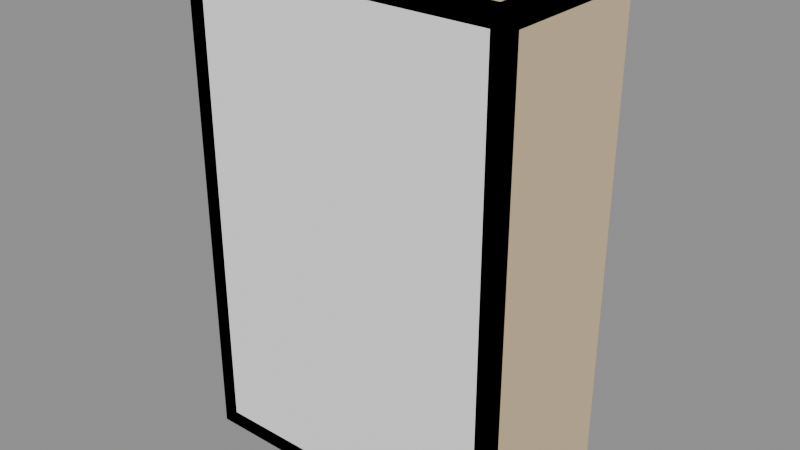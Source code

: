 # Source: KIDS_PRATELEIRA_v01.blend  (saved by Blender 4.2.66; exported with 4.5.12 LTS)
import bpy
from mathutils import Matrix  # noqa: F401  (used for matrix-valued properties, if any)

bpy.ops.wm.read_factory_settings(use_empty=True)
scene = bpy.context.scene
scene.name = 'Scene'

# ---- materials (node trees are filled in below, after node groups)
mat_polyroom_pbr = bpy.data.materials.new('Polyroom_PBR')

# ---- material node trees
mat_polyroom_pbr.use_nodes = True; mat_polyroom_pbr.node_tree.nodes.clear()
_N = mat_polyroom_pbr.node_tree.nodes; _L = mat_polyroom_pbr.node_tree.links
n0 = _N.new('ShaderNodeOutputMaterial'); n0.name = 'Material Output'; n0.location = (0, 0)
n1 = _N.new('ShaderNodeBsdfPrincipled'); n1.name = 'Principled BSDF'; n1.location = (0, 0)
n1.inputs[2].default_value = 0.8
n2 = _N.new('ShaderNodeVertexColor'); n2.name = 'Color Attribute'; n2.location = (0, 0)
n2.layer_name = 'Color'
_L.new(n2.outputs[0], n1.inputs[0])
_L.new(n1.outputs[0], n0.inputs[0])
n0.is_active_output = True

# ---- meshes
me_kids_prateleira_v01 = bpy.data.meshes.new('KIDS_PRATELEIRA_v01')
me_kids_prateleira_v01.from_pydata([(-0.3, -0.15, 0.0), (-0.3, -0.15, 0.9), (-0.3, 0.15, 0.0), (-0.3, 0.15, 0.9), (-0.27, -0.15, 0.0), (-0.27, -0.15, 0.9), (-0.27, 0.15, 0.0), (-0.27, 0.15, 0.9), (0.27, -0.15, 0.0), (0.27, -0.15, 0.9), (0.27, 0.15, 0.0), (0.27, 0.15, 0.9), (0.3, -0.15, 0.0), (0.3, -0.15, 0.9), (0.3, 0.15, 0.0), (0.3, 0.15, 0.9), (-0.3, -0.15, 0.0), (-0.3, -0.15, 0.03), (-0.3, 0.15, 0.0), (-0.3, 0.15, 0.03), (0.3, -0.15, 0.0), (0.3, -0.15, 0.03), (0.3, 0.15, 0.0), (0.3, 0.15, 0.03), (-0.3, -0.15, 0.87), (-0.3, -0.15, 0.9), (-0.3, 0.15, 0.87), (-0.3, 0.15, 0.9), (0.3, -0.15, 0.87), (0.3, -0.15, 0.9), (0.3, 0.15, 0.87), (0.3, 0.15, 0.9), (-0.27, -0.14, 0.4375), (-0.27, -0.14, 0.4625), (-0.27, 0.14, 0.4375), (-0.27, 0.14, 0.4625), (0.27, -0.14, 0.4375), (0.27, -0.14, 0.4625), (0.27, 0.14, 0.4375), (0.27, 0.14, 0.4625), (-0.3, -0.15, 0.0), (-0.3, -0.15, 0.9), (-0.3, -0.13, 0.0), (-0.3, -0.13, 0.9), (0.3, -0.15, 0.0), (0.3, -0.15, 0.9), (0.3, -0.13, 0.0), (0.3, -0.13, 0.9), (-0.1596, -0.07505, 0.47), (-0.1596, -0.07505, 0.59), (-0.1951, 0.03959, 0.47), (-0.1951, 0.03959, 0.59), (-0.04495, -0.03959, 0.47), (-0.04495, -0.03959, 0.59), (-0.08041, 0.07505, 0.47), (-0.08041, 0.07505, 0.59), (0.12, 0.05, 0.4625), (0.12, 0.05, 0.5825), (0.1554, 0.03536, 0.4625), (0.1554, 0.03536, 0.5825), (0.17, 0.0, 0.4625), (0.17, 0.0, 0.5825), (0.1554, -0.03536, 0.4625), (0.1554, -0.03536, 0.5825), (0.12, -0.05, 0.4625), (0.12, -0.05, 0.5825), (0.08464, -0.03536, 0.4625), (0.08464, -0.03536, 0.5825), (0.07, 0.0, 0.4625), (0.07, 0.0, 0.5825), (0.08464, 0.03536, 0.4625), (0.08464, 0.03536, 0.5825), (0.03, 0.03, 0.7924), (0.04243, 0.04243, 0.75), (0.03, 0.03, 0.7076), (0.04243, 0.0, 0.7924), (0.06, 0.0, 0.75), (0.04243, 0.0, 0.7076), (0.03, -0.03, 0.7924), (0.04243, -0.04243, 0.75), (0.03, -0.03, 0.7076), (0.0, -0.04243, 0.7924), (0.0, -0.06, 0.75), (0.0, -0.04243, 0.7076), (-0.03, -0.03, 0.7924), (-0.04243, -0.04243, 0.75), (-0.03, -0.03, 0.7076), (0.0, 0.0, 0.69), (-0.04243, 0.0, 0.7924), (-0.06, 0.0, 0.75), (-0.04243, 0.0, 0.7076), (-0.03, 0.03, 0.7924), (-0.04243, 0.04243, 0.75), (-0.03, 0.03, 0.7076), (0.0, 0.0, 0.81), (0.0, 0.04243, 0.7924), (0.0, 0.06, 0.75), (0.0, 0.04243, 0.7076)], [], [(0, 1, 3, 2), (2, 3, 7, 6), (6, 7, 5, 4), (4, 5, 1, 0), (2, 6, 4, 0), (7, 3, 1, 5), (8, 9, 11, 10), (10, 11, 15, 14), (14, 15, 13, 12), (12, 13, 9, 8), (10, 14, 12, 8), (15, 11, 9, 13), (16, 17, 19, 18), (18, 19, 23, 22), (22, 23, 21, 20), (20, 21, 17, 16), (18, 22, 20, 16), (23, 19, 17, 21), (24, 25, 27, 26), (26, 27, 31, 30), (30, 31, 29, 28), (28, 29, 25, 24), (26, 30, 28, 24), (31, 27, 25, 29), (32, 33, 35, 34), (34, 35, 39, 38), (38, 39, 37, 36), (36, 37, 33, 32), (34, 38, 36, 32), (39, 35, 33, 37), (40, 41, 43, 42), (42, 43, 47, 46), (46, 47, 45, 44), (44, 45, 41, 40), (42, 46, 44, 40), (47, 43, 41, 45), (48, 49, 51, 50), (50, 51, 55, 54), (54, 55, 53, 52), (52, 53, 49, 48), (50, 54, 52, 48), (55, 51, 49, 53), (56, 57, 59, 58), (58, 59, 61, 60), (60, 61, 63, 62), (62, 63, 65, 64), (64, 65, 67, 66), (66, 67, 69, 68), (59, 57, 71, 69, 67, 65, 63, 61), (68, 69, 71, 70), (70, 71, 57, 56), (56, 58, 60, 62, 64, 66, 68, 70), (97, 96, 73, 74), (95, 94, 72), (87, 97, 74), (96, 95, 72, 73), (74, 73, 76, 77), (72, 94, 75), (87, 74, 77), (73, 72, 75, 76), (77, 76, 79, 80), (75, 94, 78), (87, 77, 80), (76, 75, 78, 79), (80, 79, 82, 83), (78, 94, 81), (87, 80, 83), (79, 78, 81, 82), (83, 82, 85, 86), (81, 94, 84), (87, 83, 86), (82, 81, 84, 85), (86, 85, 89, 90), (84, 94, 88), (87, 86, 90), (85, 84, 88, 89), (89, 88, 91, 92), (90, 89, 92, 93), (88, 94, 91), (87, 90, 93), (87, 93, 97), (92, 91, 95, 96), (93, 92, 96, 97), (91, 94, 95)])
_uv = me_kids_prateleira_v01.uv_layers.new(name='UVMap')
_uv.uv.foreach_set('vector', [0.551, 0.3887, 0.551, 0.008964, 0.6776, 0.008964, 0.6776, 0.3887, 0.84, 0.3887, 0.84, 0.008964, 0.8527, 0.008964, 0.8527, 0.3887, 0.1534, 0.7864, 0.1534, 0.4067, 0.28, 0.4067, 0.28, 0.7864, 0.8706, 0.3887, 0.8706, 0.008964, 0.8833, 0.008964, 0.8833, 0.3887, 0.3106, 0.9309, 0.2979, 0.9309, 0.2979, 0.8044, 0.3106, 0.8044, 0.3412, 0.9309, 0.3285, 0.9309, 0.3285, 0.8044, 0.3412, 0.8044, 0.008964, 0.7864, 0.008964, 0.4067, 0.1355, 0.4067, 0.1355, 0.7864, 0.876, 0.7864, 0.876, 0.4067, 0.8886, 0.4067, 0.8886, 0.7864, 0.2979, 0.7864, 0.2979, 0.4067, 0.4245, 0.4067, 0.4245, 0.7864, 0.9012, 0.3887, 0.9012, 0.008964, 0.9139, 0.008964, 0.9139, 0.3887, 0.3718, 0.9309, 0.3591, 0.9309, 0.3591, 0.8044, 0.3718, 0.8044, 0.4023, 0.9309, 0.3897, 0.9309, 0.3897, 0.8044, 0.4023, 0.8044, 0.8886, 0.9309, 0.876, 0.9309, 0.876, 0.8044, 0.8886, 0.8044, 0.7441, 0.9309, 0.7314, 0.9309, 0.7314, 0.6778, 0.7441, 0.6778, 0.9708, 0.3812, 0.9581, 0.3812, 0.9581, 0.2547, 0.9708, 0.2547, 0.7747, 0.9309, 0.762, 0.9309, 0.762, 0.6778, 0.7747, 0.6778, 0.569, 0.4067, 0.569, 0.6598, 0.4424, 0.6598, 0.4424, 0.4067, 0.7135, 0.4067, 0.7135, 0.6598, 0.5869, 0.6598, 0.5869, 0.4067, 0.9719, 0.7789, 0.9593, 0.7789, 0.9593, 0.6524, 0.9719, 0.6524, 0.8053, 0.9309, 0.7926, 0.9309, 0.7926, 0.6778, 0.8053, 0.6778, 0.9719, 0.9234, 0.9593, 0.9234, 0.9593, 0.7969, 0.9719, 0.7969, 0.8359, 0.9309, 0.8232, 0.9309, 0.8232, 0.6778, 0.8359, 0.6778, 0.8221, 0.008964, 0.8221, 0.2621, 0.6955, 0.2621, 0.6955, 0.008964, 0.858, 0.4067, 0.858, 0.6598, 0.7314, 0.6598, 0.7314, 0.4067, 0.01951, 0.991, 0.008964, 0.991, 0.008964, 0.8729, 0.01951, 0.8729, 0.9687, 0.2368, 0.9581, 0.2368, 0.9581, 0.008964, 0.9687, 0.008964, 0.04799, 0.991, 0.03744, 0.991, 0.03744, 0.8729, 0.04799, 0.8729, 0.9698, 0.6345, 0.9593, 0.6345, 0.9593, 0.4067, 0.9698, 0.4067, 0.5606, 0.6778, 0.5606, 0.9056, 0.4424, 0.9056, 0.4424, 0.6778, 0.6966, 0.6778, 0.6966, 0.9056, 0.5785, 0.9056, 0.5785, 0.6778, 0.9065, 0.7864, 0.9065, 0.4067, 0.915, 0.4067, 0.915, 0.7864, 0.008964, 0.3887, 0.008964, 0.008964, 0.2621, 0.008964, 0.2621, 0.3887, 0.9318, 0.3887, 0.9318, 0.008964, 0.9402, 0.008964, 0.9402, 0.3887, 0.28, 0.3887, 0.28, 0.008964, 0.5331, 0.008964, 0.5331, 0.3887, 0.9413, 0.4067, 0.9413, 0.6598, 0.9329, 0.6598, 0.9329, 0.4067, 0.9413, 0.6778, 0.9413, 0.9309, 0.9329, 0.9309, 0.9329, 0.6778, 0.008964, 0.855, 0.008964, 0.8044, 0.05769, 0.8044, 0.05769, 0.855, 0.1423, 0.855, 0.1423, 0.8044, 0.191, 0.8044, 0.191, 0.855, 0.07561, 0.855, 0.07561, 0.8044, 0.1243, 0.8044, 0.1243, 0.855, 0.2089, 0.855, 0.2089, 0.8044, 0.2576, 0.8044, 0.2576, 0.855, 0.7461, 0.2801, 0.7461, 0.3307, 0.6955, 0.3307, 0.6955, 0.2801, 0.7641, 0.3307, 0.7641, 0.2801, 0.8147, 0.2801, 0.8147, 0.3307, 0.08098, 0.9236, 0.08098, 0.8729, 0.09575, 0.8729, 0.09575, 0.9236, 0.1614, 0.9236, 0.1614, 0.8729, 0.1765, 0.8729, 0.1765, 0.9236, 0.1765, 0.9236, 0.1765, 0.8729, 0.1913, 0.8729, 0.1913, 0.9236, 0.1137, 0.9236, 0.1137, 0.8729, 0.1287, 0.8729, 0.1287, 0.9236, 0.1287, 0.9236, 0.1287, 0.8729, 0.1435, 0.8729, 0.1435, 0.9236, 0.2092, 0.9236, 0.2092, 0.8729, 0.2243, 0.8729, 0.2243, 0.9236, 0.7345, 0.3601, 0.7345, 0.3762, 0.7231, 0.3876, 0.7069, 0.3876, 0.6955, 0.3762, 0.6955, 0.3601, 0.7069, 0.3486, 0.7231, 0.3486, 0.2243, 0.9236, 0.2243, 0.8729, 0.239, 0.8729, 0.239, 0.9236, 0.06592, 0.9236, 0.06592, 0.8729, 0.08098, 0.8729, 0.08098, 0.9236, 0.7914, 0.3762, 0.78, 0.3876, 0.7638, 0.3876, 0.7524, 0.3762, 0.7524, 0.3601, 0.7638, 0.3486, 0.78, 0.3486, 0.7914, 0.3601, 0.514, 0.9594, 0.5142, 0.9415, 0.5319, 0.9415, 0.5266, 0.9594, 0.07561, 0.9746, 0.08246, 0.958, 0.08931, 0.9746, 0.1335, 0.958, 0.1266, 0.9746, 0.1169, 0.9649, 0.5142, 0.9415, 0.514, 0.9236, 0.5266, 0.9236, 0.5319, 0.9415, 0.6373, 0.9594, 0.6322, 0.9415, 0.6503, 0.9415, 0.6501, 0.9594, 0.08931, 0.9746, 0.08246, 0.958, 0.099, 0.9649, 0.1335, 0.958, 0.1169, 0.9649, 0.1169, 0.9512, 0.6322, 0.9415, 0.6373, 0.9236, 0.6501, 0.9236, 0.6503, 0.9415, 0.6501, 0.9594, 0.6503, 0.9415, 0.668, 0.9415, 0.6626, 0.9594, 0.099, 0.9649, 0.08246, 0.958, 0.099, 0.9512, 0.1335, 0.958, 0.1169, 0.9512, 0.1266, 0.9415, 0.6503, 0.9415, 0.6501, 0.9236, 0.6626, 0.9236, 0.668, 0.9415, 0.5836, 0.9594, 0.5785, 0.9415, 0.5966, 0.9415, 0.5964, 0.9594, 0.099, 0.9512, 0.08246, 0.958, 0.08931, 0.9415, 0.1335, 0.958, 0.1266, 0.9415, 0.1403, 0.9415, 0.5785, 0.9415, 0.5836, 0.9236, 0.5964, 0.9236, 0.5966, 0.9415, 0.5964, 0.9594, 0.5966, 0.9415, 0.6143, 0.9415, 0.6089, 0.9594, 0.08931, 0.9415, 0.08246, 0.958, 0.07561, 0.9415, 0.1335, 0.958, 0.1403, 0.9415, 0.15, 0.9512, 0.5966, 0.9415, 0.5964, 0.9236, 0.6089, 0.9236, 0.6143, 0.9415, 0.4475, 0.9594, 0.4424, 0.9415, 0.4605, 0.9415, 0.4603, 0.9594, 0.07561, 0.9415, 0.08246, 0.958, 0.06592, 0.9512, 0.1335, 0.958, 0.15, 0.9512, 0.15, 0.9649, 0.4424, 0.9415, 0.4475, 0.9236, 0.4603, 0.9236, 0.4605, 0.9415, 0.4605, 0.9415, 0.4603, 0.9236, 0.4728, 0.9236, 0.4782, 0.9415, 0.4603, 0.9594, 0.4605, 0.9415, 0.4782, 0.9415, 0.4728, 0.9594, 0.06592, 0.9512, 0.08246, 0.958, 0.06592, 0.9649, 0.1335, 0.958, 0.15, 0.9649, 0.1403, 0.9746, 0.1335, 0.958, 0.1403, 0.9746, 0.1266, 0.9746, 0.4961, 0.9415, 0.5012, 0.9236, 0.514, 0.9236, 0.5142, 0.9415, 0.5012, 0.9594, 0.4961, 0.9415, 0.5142, 0.9415, 0.514, 0.9594, 0.06592, 0.9649, 0.08246, 0.958, 0.07561, 0.9746])
_ca = me_kids_prateleira_v01.color_attributes.new('Color', 'FLOAT_COLOR', 'POINT')
_ca.data.foreach_set('color', [0.72, 0.55, 0.34, 1.0, 0.72, 0.55, 0.34, 1.0, 0.72, 0.55, 0.34, 1.0, 0.72, 0.55, 0.34, 1.0, 0.72, 0.55, 0.34, 1.0, 0.72, 0.55, 0.34, 1.0, 0.72, 0.55, 0.34, 1.0, 0.72, 0.55, 0.34, 1.0, 0.72, 0.55, 0.34, 1.0, 0.72, 0.55, 0.34, 1.0, 0.72, 0.55, 0.34, 1.0, 0.72, 0.55, 0.34, 1.0, 0.72, 0.55, 0.34, 1.0, 0.72, 0.55, 0.34, 1.0, 0.72, 0.55, 0.34, 1.0, 0.72, 0.55, 0.34, 1.0, 0.72, 0.55, 0.34, 1.0, 0.72, 0.55, 0.34, 1.0, 0.72, 0.55, 0.34, 1.0, 0.72, 0.55, 0.34, 1.0, 0.72, 0.55, 0.34, 1.0, 0.72, 0.55, 0.34, 1.0, 0.72, 0.55, 0.34, 1.0, 0.72, 0.55, 0.34, 1.0, 0.72, 0.55, 0.34, 1.0, 0.72, 0.55, 0.34, 1.0, 0.72, 0.55, 0.34, 1.0, 0.72, 0.55, 0.34, 1.0, 0.72, 0.55, 0.34, 1.0, 0.72, 0.55, 0.34, 1.0, 0.72, 0.55, 0.34, 1.0, 0.72, 0.55, 0.34, 1.0, 0.72, 0.55, 0.34, 1.0, 0.72, 0.55, 0.34, 1.0, 0.72, 0.55, 0.34, 1.0, 0.72, 0.55, 0.34, 1.0, 0.72, 0.55, 0.34, 1.0, 0.72, 0.55, 0.34, 1.0, 0.72, 0.55, 0.34, 1.0, 0.72, 0.55, 0.34, 1.0, 0.95, 0.95, 0.95, 1.0, 0.95, 0.95, 0.95, 1.0, 0.95, 0.95, 0.95, 1.0, 0.95, 0.95, 0.95, 1.0, 0.95, 0.95, 0.95, 1.0, 0.95, 0.95, 0.95, 1.0, 0.95, 0.95, 0.95, 1.0, 0.95, 0.95, 0.95, 1.0, 0.8, 0.2, 0.18, 1.0, 0.8, 0.2, 0.18, 1.0, 0.8, 0.2, 0.18, 1.0, 0.8, 0.2, 0.18, 1.0, 0.8, 0.2, 0.18, 1.0, 0.8, 0.2, 0.18, 1.0, 0.8, 0.2, 0.18, 1.0, 0.8, 0.2, 0.18, 1.0, 0.2, 0.6, 0.3, 1.0, 0.2, 0.6, 0.3, 1.0, 0.2, 0.6, 0.3, 1.0, 0.2, 0.6, 0.3, 1.0, 0.2, 0.6, 0.3, 1.0, 0.2, 0.6, 0.3, 1.0, 0.2, 0.6, 0.3, 1.0, 0.2, 0.6, 0.3, 1.0, 0.2, 0.6, 0.3, 1.0, 0.2, 0.6, 0.3, 1.0, 0.2, 0.6, 0.3, 1.0, 0.2, 0.6, 0.3, 1.0, 0.2, 0.6, 0.3, 1.0, 0.2, 0.6, 0.3, 1.0, 0.2, 0.6, 0.3, 1.0, 0.2, 0.6, 0.3, 1.0, 0.15, 0.35, 0.75, 1.0, 0.15, 0.35, 0.75, 1.0, 0.15, 0.35, 0.75, 1.0, 0.15, 0.35, 0.75, 1.0, 0.15, 0.35, 0.75, 1.0, 0.15, 0.35, 0.75, 1.0, 0.15, 0.35, 0.75, 1.0, 0.15, 0.35, 0.75, 1.0, 0.15, 0.35, 0.75, 1.0, 0.15, 0.35, 0.75, 1.0, 0.15, 0.35, 0.75, 1.0, 0.15, 0.35, 0.75, 1.0, 0.15, 0.35, 0.75, 1.0, 0.15, 0.35, 0.75, 1.0, 0.15, 0.35, 0.75, 1.0, 0.15, 0.35, 0.75, 1.0, 0.15, 0.35, 0.75, 1.0, 0.15, 0.35, 0.75, 1.0, 0.15, 0.35, 0.75, 1.0, 0.15, 0.35, 0.75, 1.0, 0.15, 0.35, 0.75, 1.0, 0.15, 0.35, 0.75, 1.0, 0.15, 0.35, 0.75, 1.0, 0.15, 0.35, 0.75, 1.0, 0.15, 0.35, 0.75, 1.0, 0.15, 0.35, 0.75, 1.0])
me_kids_prateleira_v01.materials.append(mat_polyroom_pbr)
me_kids_prateleira_v01.update()

# ---- objects
ob_kids_prateleira_v01 = bpy.data.objects.new('KIDS_PRATELEIRA_v01', me_kids_prateleira_v01)

# ---- transforms, parenting, visibility, modifiers, constraints
ob_kids_prateleira_v01.location = (0.0, 0.0, 0.0)

# ---- collection membership
scene.collection.objects.link(ob_kids_prateleira_v01)

# ---- scene / render settings (as saved in the file)
scene.frame_start = 1; scene.frame_end = 250; scene.frame_set(1)
scene.render.engine = 'BLENDER_EEVEE_NEXT'
bpy.context.view_layer.update()

# ---- added for rendering (the .blend has no active camera and no usable light): camera, sun + grey world if the file has none
cam_auto = bpy.data.cameras.new('AutoCamera')
cam_auto.lens = 50.0
cam_auto.sensor_width = 36.0
cam_auto.clip_end = 1000.0
ob_auto_camera = bpy.data.objects.new('AutoCamera', cam_auto)
scene.collection.objects.link(ob_auto_camera)
ob_auto_camera.location = (1.03856, -1.24627, 1.28085)
ob_auto_camera.rotation_euler = (1.09748, -7.21219e-08, 0.694738)
scene.camera = ob_auto_camera
light_auto_sun = bpy.data.lights.new('AutoSun', 'SUN')
light_auto_sun.energy = 3.0
light_auto_sun.angle = 0.0523599
ob_auto_sun = bpy.data.objects.new('AutoSun', light_auto_sun)
scene.collection.objects.link(ob_auto_sun)
ob_auto_sun.rotation_euler = (0.872665, 0.174533, 0.523599)
if scene.world is None:
    world_auto = bpy.data.worlds.new('AutoWorld')
    world_auto.color = (0.3, 0.3, 0.3)
    scene.world = world_auto
bpy.context.view_layer.update()
